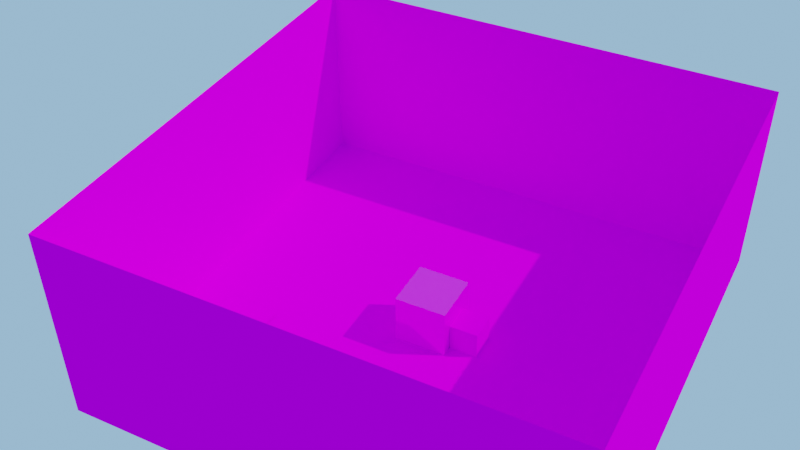 # Source: tutorialMap.blend  (saved by Blender 2.91.10; exported with 4.5.12 LTS)
import bpy
from mathutils import Matrix  # noqa: F401  (used for matrix-valued properties, if any)

bpy.ops.wm.read_factory_settings(use_empty=True)
scene = bpy.context.scene
scene.name = 'Scene'

# ---- collections
col_collection = bpy.data.collections.new('Collection'); scene.collection.children.link(col_collection)

# ---- images (referenced by path relative to the original .blend; pixels are not part of the script)
import os
ASSET_DIR = os.environ.get("B2B_ASSET_DIR", "")  # directory of the original .blend (textures are referenced by path, not embedded)
HERE = os.path.dirname(os.path.abspath(__file__))  # packed textures are extracted next to this script under _unpacked/

def load_image(name, relpath, width, height, colorspace="sRGB"):
    """Load a texture the original file referenced (path relative to the .blend, or extracted next to this script)."""
    p = next((c for c in (os.path.join(HERE, relpath), os.path.join(ASSET_DIR, relpath)) if relpath and os.path.exists(c)), "")
    if p:
        img = bpy.data.images.load(p, check_existing=True)
        img.name = name
    else:  # same state as the original file: an image datablock whose file is absent (Cycles renders it pink)
        img = bpy.data.images.new(name, width, height)
        img.source = "FILE"
        img.filepath = "//" + (relpath or name)
    img.colorspace_settings.name = colorspace
    return img
img_atlas_bmp_001 = load_image('Atlas.bmp.001', 'Atlas.bmp', 1024, 1024, 'sRGB')

# ---- materials (node trees are filled in below, after node groups)
mat_material_0 = bpy.data.materials.new('material_0')
mat_material_0.use_backface_culling = True
mat_mat_riau = bpy.data.materials.new('Matériau')
mat_mat_riau.use_backface_culling = True

# ---- material node trees
mat_material_0.use_nodes = True; mat_material_0.node_tree.nodes.clear()
_N = mat_material_0.node_tree.nodes; _L = mat_material_0.node_tree.links
n0 = _N.new('ShaderNodeBsdfPrincipled'); n0.name = 'Principled BSDF'; n0.location = (10, 300)
n0.distribution = 'GGX'
n0.subsurface_method = 'BURLEY'
n0.inputs[2].default_value = 0.0
n0.inputs[3].default_value = 1.45
n0.inputs[13].default_value = 0.0
n0.inputs[20].default_value = 0.0
n0.inputs[27].default_value = (0.0, 0.0, 0.0, 1.0)
n0.inputs[28].default_value = 1.0
n1 = _N.new('ShaderNodeOutputMaterial'); n1.name = 'Material Output'; n1.location = (300, 300)
n2 = _N.new('ShaderNodeTexImage'); n2.name = 'Image Texture'; n2.location = (-280, 280)
n2.image = img_atlas_bmp_001
n2.interpolation = 'Closest'
_L.new(n0.outputs[0], n1.inputs[0])
_L.new(n2.outputs[0], n0.inputs[0])
n1.is_active_output = True
mat_mat_riau.use_nodes = True; mat_mat_riau.node_tree.nodes.clear()
_N = mat_mat_riau.node_tree.nodes; _L = mat_mat_riau.node_tree.links
n0 = _N.new('ShaderNodeBsdfPrincipled'); n0.name = 'Principled BSDF'; n0.location = (10, 300)
n0.distribution = 'GGX'
n0.subsurface_method = 'BURLEY'
n0.inputs[1].default_value = 0.3316
n0.inputs[2].default_value = 0.0
n0.inputs[3].default_value = 1.45
n0.inputs[13].default_value = 1.0
n0.inputs[27].default_value = (0.0, 0.0, 0.0, 1.0)
n0.inputs[28].default_value = 1.0
n1 = _N.new('ShaderNodeOutputMaterial'); n1.name = 'Material Output'; n1.location = (300, 300)
n2 = _N.new('ShaderNodeTexImage'); n2.name = 'Texture image'; n2.location = (-280, 275)
n2.image = img_atlas_bmp_001
n2.interpolation = 'Closest'
_L.new(n0.outputs[0], n1.inputs[0])
_L.new(n2.outputs[0], n0.inputs[0])
n1.is_active_output = True

# ---- world
world_world = bpy.data.worlds.new('World'); scene.world = world_world
world_world.use_nodes = True; world_world.node_tree.nodes.clear()
_N = world_world.node_tree.nodes; _L = world_world.node_tree.links
n0 = _N.new('ShaderNodeOutputWorld'); n0.name = 'World Output'; n0.location = (300, 300)
n1 = _N.new('ShaderNodeBackground'); n1.name = 'Background'; n1.location = (10, 300)
n1.inputs[0].default_value = (0.3185, 0.6038, 1.0, 1.0)
_L.new(n1.outputs[0], n0.inputs[0])
n0.is_active_output = True
world_world.color = (0.05088, 0.05088, 0.05088)
world_world.use_sun_shadow = False
world_world.sun_shadow_jitter_overblur = 0.0

# ---- cameras
cam_cam_ra = bpy.data.cameras.new('Caméra')
cam_cam_ra.dof.focus_distance = 9.29

# ---- lights
light_soleil = bpy.data.lights.new('Soleil', 'SUN')
light_soleil.transmission_factor = 0.0
light_soleil.energy = 2.0
light_soleil.shadow_soft_size = 0.125
light_soleil.shadow_cascade_exponent = 1.0

# ---- meshes
me_plan = bpy.data.meshes.new('Plan')
me_plan.from_pydata([(1.0, 0.8286, 0.0), (1.0, -0.1714, 0.0), (0.0, 0.8286, 0.0), (0.0, -0.1714, 0.0), (0.5, 0.8286, 0.0), (0.5, -0.1714, 0.0), (1.0, 0.8286, 0.7947), (0.0, 0.8286, 0.7947), (0.5, 0.8286, 0.7947), (-0.5, 0.8286, 0.7947), (1.0, -0.1714, 0.0), (1.0, -0.1714, 0.7947), (1.0, -0.6714, 0.0), (1.0, -0.6714, 0.7947), (1.0, 0.3286, 0.0), (1.0, 0.3286, 0.7947), (-1.0, 0.8286, 0.8608), (0.0, 0.8286, 0.8608), (1.0, 0.8286, 0.8608), (1.0, -0.1714, 0.8608), (1.0, -1.171, 0.8608), (-0.1082, -0.06321, 0.0), (-0.1082, -0.06321, 0.2164), (-0.1082, -0.2796, 0.0), (-0.1082, -0.2796, 0.2164), (0.1082, -0.06321, 0.2164), (0.1082, -0.2796, 0.0), (0.1082, -0.2796, 0.2164), (-0.2264, -0.1119, 0.0), (-0.2264, -0.1119, 0.1191), (-0.2264, -0.231, 0.0), (-0.2264, -0.231, 0.1191), (-0.1082, -0.1119, 0.1191), (-0.1082, -0.231, 0.0), (-0.1082, -0.231, 0.1191), (1.0, 0.8286, 0.04861), (1.0, 0.3286, 0.0), (1.0, 0.3286, 0.04861), (0.0, 0.3286, 0.0), (0.0, 0.3286, 0.04861), (0.0, 0.8286, 0.04861), (1.0, -1.144, 0.7947), (1.0, -0.8171, 0.0), (1.0, -1.144, 0.7947), (0.0, -0.8198, 0.0), (0.5, -0.8169, 0.0), (1.0, -0.8139, 0.0), (-0.2084, -0.821, 0.0), (-0.2547, 0.8286, 0.04861), (-0.2102, 0.3286, 0.0), (-0.9387, 0.8286, 0.7947), (-0.2611, 0.3286, 0.04861), (-0.5, 0.8286, 0.3161), (-0.9387, 0.8286, 0.7947), (-0.2094, -0.1714, 0.0), (1.0, 0.3286, 0.0), (0.0, 0.3286, 0.0), (-0.2091, 0.3286, 0.04861), (-0.1911, 0.8286, 0.8608), (-0.1927, 0.8286, 0.7947), (-0.2102, 0.3286, 0.0), (-0.2492, 0.8286, 0.04861), (-0.2037, 0.8286, 0.0), (-0.2548, 0.8246, 0.04861), (-0.2095, -0.1046, 0.0), (0.0, -0.01383, 0.0), (0.304, -0.1714, 0.0), (0.0, -0.2254, 0.0), (0.305, -0.1899, 0.0), (0.0, -0.3288, 0.0), (0.1079, -0.2796, 0.0), (0.0, -0.2799, 0.0), (-0.1082, -0.1517, 0.2164), (-0.1082, -0.1119, 0.0), (-0.1082, -0.1119, 0.1191), (0.304, 0.3286, 0.0), (0.09025, 0.02526, 0.0), (0.3062, 0.02574, 0.0), (0.3062, 0.02574, 0.0), (0.6193, 0.03281, 0.007215), (0.8545, 0.03281, 0.007215), (0.6193, 0.268, 0.007215), (0.8545, 0.268, 0.007215)], [], [(5, 66, 68, 70, 69, 44, 45), (5, 45, 46, 1), (4, 8, 7, 2), (2, 7, 9, 52, 62), (0, 6, 8, 4), (14, 15, 6, 0), (12, 13, 11, 10), (10, 11, 15, 14), (19, 11, 41, 20), (18, 6, 11, 19), (17, 7, 6, 18), (16, 53, 59, 58), (23, 26, 27, 24), (27, 25, 22, 72, 24), (30, 31, 29, 28), (38, 36, 37, 39), (34, 32, 29, 31), (39, 40, 61, 63, 51, 57), (37, 35, 40, 39), (42, 43, 13, 12), (21, 74, 72, 22), (51, 49, 57), (50, 52, 9), (30, 33, 34, 31), (57, 49, 38, 39), (56, 60, 64, 65), (58, 59, 7, 17), (63, 61, 48), (69, 70, 71), (67, 3, 54, 47, 44, 69, 71), (72, 74, 73, 23, 24), (56, 65, 76, 77, 75), (55, 75, 78, 66, 5, 1), (79, 80, 82, 81)])
me_plan.polygons.foreach_set('material_index', [0, 0, 0, 0, 0, 0, 0, 0, 0, 0, 0, 0, 1, 1, 0, 0, 0, 0, 0, 0, 1, 0, 0, 0, 0, 0, 0, 0, 0, 0, 1, 0, 0, 0])
_uv = me_plan.uv_layers.new(name='CarteUV')
_uv.uv.foreach_set('vector', [0.01108, 0.003873, 0.01108, 0.07665, 0.01743, 0.07627, 0.04829, 0.1495, 0.06518, 0.1895, 0.234, 0.1895, 0.233, 0.003873, 0.3549, 0.003873, 0.133, 0.003873, 0.134, 0.1895, 0.3549, 0.1895, 0.4337, 0.6541, 0.02201, 0.6541, 0.02201, 0.4062, 0.4337, 0.4062, 0.007694, 0.8468, 0.007694, 0.4289, 0.2706, 0.4289, 0.2706, 0.6805, 0.1148, 0.8468, 0.007694, 0.8468, 0.007694, 0.4289, 0.2706, 0.4289, 0.2706, 0.8468, 0.03456, 0.6566, 0.4569, 0.6566, 0.4569, 0.4023, 0.03456, 0.4023, 0.03456, 0.6566, 0.4569, 0.6566, 0.4569, 0.4023, 0.03456, 0.4023, 0.004992, 0.4416, 0.004992, 0.8703, 0.2747, 0.8703, 0.2747, 0.4416, 0.003651, 0.9979, 0.003651, 0.9562, 0.4714, 0.9562, 0.4845, 0.9979, 0.003651, 0.9979, 0.003651, 0.9562, 0.4845, 0.9562, 0.4845, 0.9979, 0.003651, 0.9979, 0.003651, 0.9562, 0.4845, 0.9562, 0.4845, 0.9979, 0.003651, 0.9979, 0.03313, 0.9562, 0.3919, 0.9562, 0.3926, 0.9979, 0.4827, 0.004529, 0.367, 0.004529, 0.367, 0.1373, 0.4827, 0.1373, 0.6405, 0.5141, 0.6405, 0.6073, 0.7209, 0.6073, 0.7209, 0.5692, 0.7209, 0.5141, 0.4863, 0.3883, 0.4863, 0.2683, 0.3663, 0.2683, 0.3663, 0.3883, 0.485, 0.6313, 0.003392, 0.6313, 0.003392, 0.6554, 0.485, 0.6554, 0.3663, 0.1435, 0.3663, 0.2635, 0.4863, 0.2635, 0.4863, 0.1435, 0.4952, 0.9958, 0.7137, 0.9958, 0.7137, 0.9006, 0.712, 0.8984, 0.4952, 0.896, 0.4952, 0.9159, 0.4952, 0.9958, 0.7137, 0.9958, 0.7137, 0.6136, 0.4952, 0.6136, 0.1961, 0.4416, 0.01968, 0.8703, 0.2747, 0.8703, 0.2747, 0.4416, 0.3674, 0.001038, 0.3931, 0.07725, 0.4143, 0.1395, 0.3674, 0.1395, 0.1291, 0.6554, 0.1046, 0.6313, 0.1041, 0.6554, 0.02201, 0.4366, 0.2699, 0.6541, 0.02201, 0.6541, 0.3663, 0.3883, 0.4863, 0.3883, 0.4863, 0.2683, 0.3663, 0.2683, 0.1041, 0.6554, 0.1046, 0.6313, 0.003392, 0.6313, 0.003392, 0.6554, 0.2673, 0.01913, 0.3513, 0.01913, 0.351, 0.1802, 0.2673, 0.1466, 0.3926, 0.9979, 0.3919, 0.9562, 0.4845, 0.9562, 0.4845, 0.9979, 0.712, 0.8984, 0.7137, 0.9006, 0.7137, 0.8985, 0.06518, 0.1895, 0.04829, 0.1495, 0.04836, 0.1895, 0.3364, 0.1895, 0.3549, 0.1895, 0.3549, 0.1118, 0.1316, 0.1121, 0.132, 0.1895, 0.3008, 0.1895, 0.3176, 0.1895, 0.414, 0.1395, 0.3929, 0.07725, 0.3929, 0.001038, 0.4818, 0.001038, 0.4818, 0.1395, 0.2673, 0.01913, 0.2673, 0.1462, 0.2338, 0.1317, 0.1537, 0.1315, 0.1545, 0.01913, 0.03874, 0.004169, 0.2978, 0.004169, 0.2969, 0.1169, 0.2978, 0.1903, 0.2248, 0.1903, 0.03874, 0.1903, 0.4917, 0.5158, 0.5801, 0.5158, 0.5801, 0.6043, 0.4917, 0.6043])
me_plan.materials.append(mat_material_0)
me_plan.materials.append(mat_mat_riau)
me_plan.use_remesh_fix_poles = True
me_plan.use_remesh_preserve_attributes = False
me_plan.use_mirror_vertex_groups = False
me_plan.update()
me_plan_003 = bpy.data.meshes.new('Plan.003')
me_plan_003.from_pydata([(1.0, -1.171, 0.0), (-1.0, -1.171, 0.0), (-1.0, 0.8286, 0.0), (-1.0, -0.1714, 0.0), (0.0, -1.171, 0.0), (0.5, -1.171, 0.0), (-1.0, -1.171, 0.7947), (1.0, -1.171, 0.7947), (-0.5, -1.171, 0.0), (-0.5, 0.8286, 0.0), (-0.5, -0.1714, 0.0), (-1.0, 0.8286, 0.7947), (0.0, -1.171, 0.7947), (0.5, -1.171, 0.7947), (-0.5, -1.171, 0.7947), (-1.0, -0.1714, 0.7947), (-1.0, -0.1714, 0.0), (-1.0, -0.6714, 0.7947), (-1.0, -0.6714, 0.0), (-1.0, 0.3286, 0.7947), (-1.0, 0.3286, 0.0), (-1.0, 0.8286, 0.8608), (-1.0, -0.1714, 0.8608), (-1.0, -1.171, 0.8608), (1.0, -1.171, 0.8608), (0.0, -1.171, 0.8608), (-1.0, 0.8286, 0.04861), (-1.0, 0.3286, 0.0), (-1.0, 0.3286, 0.04861), (1.0, -1.144, 0.7947), (1.0, -0.8171, 0.0), (1.0, -1.144, 0.7947), (0.0, -0.8198, 0.0), (-0.2231, -1.171, 0.0), (0.5, -0.8169, 0.0), (1.0, -0.8139, 0.0), (-0.2084, -0.821, 0.0), (-0.2547, 0.8286, 0.04861), (-0.2102, 0.3286, 0.0), (-0.9387, 0.8286, 0.7947), (-0.2611, 0.3286, 0.04861), (-0.5, 0.8286, 0.3161), (-0.9387, 0.8286, 0.7947), (-0.2094, -0.1714, 0.0), (-1.0, 0.3286, 0.0), (-0.5, 0.3286, 0.0), (-0.2102, 0.3286, 0.0), (-0.2037, 0.8286, 0.0), (-0.2548, 0.8246, 0.04861), (0.0, -0.1714, 0.0), (-0.1082, -0.06321, 0.0), (-0.1082, -0.06321, 0.2164), (0.1082, -0.06321, 0.0), (0.1082, -0.06321, 0.2164), (0.1082, -0.2796, 0.0), (0.1082, -0.2796, 0.2164), (-0.2264, -0.1119, 0.0), (-0.2264, -0.1119, 0.1191), (-0.1082, -0.1119, 0.1191), (-0.2094, -0.1714, 0.0), (-0.2095, -0.1046, 0.0), (0.0, -0.01383, 0.0), (0.304, -0.1714, 0.0), (0.0, -0.2254, 0.0), (0.305, -0.1899, 0.0), (0.09025, 0.02526, 0.0), (0.3062, 0.02574, 0.0), (0.1079, -0.2796, 0.0), (0.0, -0.2799, 0.0), (-0.1092, -0.1119, -3.725e-09), (-0.1082, -0.1119, 0.0), (-0.1082, -0.1119, 0.1191)], [], [(10, 3, 1, 8), (8, 14, 12, 4, 33), (1, 6, 14, 8), (27, 38, 40, 28), (10, 8, 33, 36, 43), (9, 41, 39, 11, 2), (5, 13, 7, 0), (4, 12, 13, 5), (19, 20, 2, 11), (17, 18, 16, 15), (0, 7, 31, 30), (6, 1, 18, 17), (15, 16, 20, 19), (22, 23, 6, 15), (21, 22, 15, 11), (23, 25, 12, 6), (24, 7, 12, 25), (24, 29, 7), (32, 36, 33, 4), (35, 34, 5, 0), (34, 32, 4, 5), (42, 21, 11), (43, 46, 45, 10), (48, 37, 26, 28, 40), (47, 41, 9), (59, 49, 61, 60), (52, 50, 51, 53), (63, 64, 62, 49), (62, 66, 65, 61, 49), (68, 67, 64, 63), (54, 52, 53, 55), (71, 50, 70), (56, 57, 58, 69), (45, 44, 3, 10)])
me_plan_003.polygons.foreach_set('material_index', [0, 0, 0, 0, 0, 0, 0, 0, 0, 0, 0, 0, 0, 0, 0, 0, 0, 0, 0, 0, 0, 0, 0, 0, 0, 0, 1, 0, 0, 0, 1, 1, 0, 0])
_uv = me_plan_003.uv_layers.new(name='CarteUV')
_uv.uv.foreach_set('vector', [0.01108, 0.003873, 0.01108, 0.1895, 0.3549, 0.1895, 0.3549, 0.003873, 0.4337, 0.6541, 0.02201, 0.6541, 0.02201, 0.4062, 0.4337, 0.4062, 0.4337, 0.5168, 0.007694, 0.8468, 0.007694, 0.4289, 0.2706, 0.4289, 0.2706, 0.8468, 0.485, 0.6313, 0.1046, 0.6313, 0.1291, 0.6554, 0.485, 0.6554, 0.3549, 0.003873, 0.01108, 0.003873, 0.01108, 0.1067, 0.1316, 0.1121, 0.3549, 0.1118, 0.4337, 0.6541, 0.2699, 0.6541, 0.02201, 0.4366, 0.02201, 0.4062, 0.4337, 0.4062, 0.4337, 0.6541, 0.02201, 0.6541, 0.02201, 0.4062, 0.4337, 0.4062, 0.007694, 0.8468, 0.007694, 0.4289, 0.2706, 0.4289, 0.2706, 0.8468, 0.2747, 0.4416, 0.2747, 0.8703, 0.004992, 0.8703, 0.004992, 0.4416, 0.2747, 0.4416, 0.2747, 0.8703, 0.004992, 0.8703, 0.004992, 0.4416, 0.004992, 0.4416, 0.004992, 0.8703, 0.01968, 0.8703, 0.1961, 0.4416, 0.03456, 0.4023, 0.4569, 0.4023, 0.4569, 0.6566, 0.03456, 0.6566, 0.03456, 0.4023, 0.4569, 0.4023, 0.4569, 0.6566, 0.03456, 0.6566, 0.4845, 0.9979, 0.003651, 0.9979, 0.003651, 0.9562, 0.4845, 0.9562, 0.4845, 0.9979, 0.003651, 0.9979, 0.003651, 0.9562, 0.4845, 0.9562, 0.4845, 0.9979, 0.003651, 0.9979, 0.003651, 0.9562, 0.4845, 0.9562, 0.003651, 0.9979, 0.003651, 0.9562, 0.4845, 0.9562, 0.4845, 0.9979, 0.4845, 0.9979, 0.4714, 0.9562, 0.4845, 0.9562, 0.132, 0.1895, 0.1316, 0.1121, 0.01108, 0.1067, 0.01108, 0.1895, 0.134, 0.1895, 0.133, 0.003873, 0.01108, 0.003873, 0.01108, 0.1895, 0.233, 0.003873, 0.234, 0.1895, 0.3549, 0.1895, 0.3549, 0.003873, 0.03313, 0.9562, 0.003651, 0.9979, 0.003651, 0.9562, 0.3549, 0.08164, 0.183, 0.08192, 0.183, 0.1895, 0.3549, 0.1895, 0.712, 0.8984, 0.7137, 0.8985, 0.7137, 0.6136, 0.4952, 0.6136, 0.4952, 0.896, 0.1148, 0.8468, 0.2706, 0.6805, 0.2706, 0.8468, 0.3549, 0.08164, 0.3549, 0.003873, 0.3007, 0.003873, 0.3319, 0.08168, 0.4829, 0.004529, 0.3667, 0.004529, 0.3667, 0.1373, 0.4829, 0.1373, 0.02963, 0.1895, 0.01743, 0.07627, 0.01108, 0.07665, 0.01108, 0.1895, 0.01108, 0.1168, 0.07887, 0.1176, 0.07871, 0.03738, 0.06527, 0.003873, 0.01108, 0.003873, 0.04836, 0.1895, 0.04829, 0.1495, 0.01743, 0.07627, 0.02963, 0.1895, 0.4834, 0.004529, 0.3663, 0.004529, 0.3663, 0.1373, 0.4834, 0.1373, 0.3922, 0.07725, 0.3647, 0.001038, 0.3922, 0.001038, 0.3636, 0.3891, 0.3636, 0.2666, 0.4859, 0.2666, 0.485, 0.3891, 0.183, 0.1895, 0.183, 0.003873, 0.01108, 0.003873, 0.01108, 0.1895])
me_plan_003.materials.append(mat_material_0)
me_plan_003.materials.append(mat_mat_riau)
me_plan_003.use_remesh_fix_poles = True
me_plan_003.use_remesh_preserve_attributes = False
me_plan_003.use_mirror_vertex_groups = False
me_plan_003.update()

# ---- objects
ob_unshadow = bpy.data.objects.new('UnShadow', me_plan)
ob_cam_ra = bpy.data.objects.new('Caméra', cam_cam_ra)
ob_soleil = bpy.data.objects.new('Soleil', light_soleil)
ob_shadowed = bpy.data.objects.new('Shadowed', me_plan_003)

# ---- transforms, parenting, visibility, modifiers, constraints
ob_unshadow.location = (0.0, 0.0, 0.0)
ob_unshadow.scale = (0.2267, 0.2267, 0.2267)
ob_unshadow.lineart.crease_threshold = 0.0
ob_cam_ra.location = (-0.3263, 0.6271, 0.7172)
ob_cam_ra.rotation_euler = (0.8965, 0.01114, -2.657)
ob_cam_ra.lineart.crease_threshold = 0.0
ob_soleil.location = (0.0, 0.0, 0.2636)
ob_soleil.rotation_euler = (-0.4283, -0.6833, 1.049)
ob_soleil.lineart.crease_threshold = 0.0
ob_shadowed.location = (0.0, 0.0, 0.0)
ob_shadowed.scale = (0.2267, 0.2267, 0.2267)
ob_shadowed.lineart.crease_threshold = 0.0

# ---- collection membership
col_collection.objects.link(ob_unshadow)
col_collection.objects.link(ob_cam_ra)
col_collection.objects.link(ob_soleil)
col_collection.objects.link(ob_shadowed)

# ---- scene / render settings (as saved in the file)
scene.camera = ob_cam_ra
scene.frame_start = 1; scene.frame_end = 250; scene.frame_set(145)
scene.render.engine = 'CYCLES'
scene.render.image_settings.color_mode = 'RGB'
scene.render.use_high_quality_normals = True
scene.cycles.samples = 256
scene.cycles.sampling_pattern = 'TABULATED_SOBOL'
scene.cycles.use_adaptive_sampling = False
scene.cycles.use_light_tree = False
scene.eevee.taa_samples = 100
scene.eevee.taa_render_samples = 100
scene.eevee.use_gtao = True
scene.view_settings.view_transform = 'Filmic'
bpy.context.view_layer.update()
